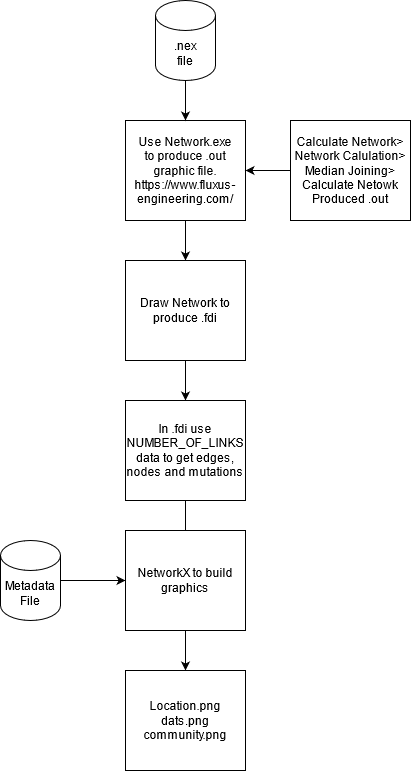

The diagram above was exported from draw.io. Its source (the exported page's mxGraphModel, read from the mxfile embedded in the PNG):
<mxGraphModel dx="1673" dy="1998" grid="1" gridSize="10" guides="1" tooltips="1" connect="1" arrows="1" fold="1" page="1" pageScale="1" pageWidth="850" pageHeight="1100" math="0" shadow="0">
  <root>
    <mxCell id="0" />
    <mxCell id="1" parent="0" />
    <mxCell id="8V15aj5bsOqFsoDOgxJ8-14" value="" style="edgeStyle=orthogonalEdgeStyle;rounded=0;orthogonalLoop=1;jettySize=auto;html=1;" edge="1" parent="1" source="8V15aj5bsOqFsoDOgxJ8-2" target="8V15aj5bsOqFsoDOgxJ8-4">
      <mxGeometry relative="1" as="geometry" />
    </mxCell>
    <mxCell id="8V15aj5bsOqFsoDOgxJ8-2" value="&lt;div&gt;Use Network.exe&lt;/div&gt;&lt;div&gt;to produce .out graphic file.&lt;br&gt;&lt;/div&gt;&lt;div&gt;https://www.fluxus-engineering.com/&lt;br&gt;&lt;/div&gt;" style="rounded=0;whiteSpace=wrap;html=1;" vertex="1" parent="1">
      <mxGeometry x="365" y="-940" width="120" height="100" as="geometry" />
    </mxCell>
    <mxCell id="8V15aj5bsOqFsoDOgxJ8-16" value="" style="edgeStyle=orthogonalEdgeStyle;rounded=0;orthogonalLoop=1;jettySize=auto;html=1;" edge="1" parent="1" source="8V15aj5bsOqFsoDOgxJ8-3" target="8V15aj5bsOqFsoDOgxJ8-2">
      <mxGeometry relative="1" as="geometry" />
    </mxCell>
    <mxCell id="8V15aj5bsOqFsoDOgxJ8-3" value="&lt;div&gt;Calculate Network&amp;gt;&lt;/div&gt;&lt;div&gt;Network Calulation&amp;gt;&lt;/div&gt;&lt;div&gt;Median Joining&amp;gt;&lt;/div&gt;&lt;div&gt;Calculate Netowk&lt;/div&gt;&lt;div&gt;Produced .out&lt;br&gt;&lt;/div&gt;" style="rounded=0;whiteSpace=wrap;html=1;" vertex="1" parent="1">
      <mxGeometry x="530" y="-940" width="120" height="100" as="geometry" />
    </mxCell>
    <mxCell id="8V15aj5bsOqFsoDOgxJ8-13" value="" style="edgeStyle=orthogonalEdgeStyle;rounded=0;orthogonalLoop=1;jettySize=auto;html=1;" edge="1" parent="1" source="8V15aj5bsOqFsoDOgxJ8-4" target="8V15aj5bsOqFsoDOgxJ8-8">
      <mxGeometry relative="1" as="geometry" />
    </mxCell>
    <mxCell id="8V15aj5bsOqFsoDOgxJ8-4" value="Draw Network to produce .fdi" style="rounded=0;whiteSpace=wrap;html=1;" vertex="1" parent="1">
      <mxGeometry x="365" y="-800" width="120" height="100" as="geometry" />
    </mxCell>
    <mxCell id="8V15aj5bsOqFsoDOgxJ8-15" value="" style="edgeStyle=orthogonalEdgeStyle;rounded=0;orthogonalLoop=1;jettySize=auto;html=1;" edge="1" parent="1" source="8V15aj5bsOqFsoDOgxJ8-5" target="8V15aj5bsOqFsoDOgxJ8-2">
      <mxGeometry relative="1" as="geometry" />
    </mxCell>
    <mxCell id="8V15aj5bsOqFsoDOgxJ8-5" value="&lt;div&gt;.nex&lt;/div&gt;&lt;div&gt;file&lt;br&gt;&lt;/div&gt;" style="shape=cylinder3;whiteSpace=wrap;html=1;boundedLbl=1;backgroundOutline=1;size=15;" vertex="1" parent="1">
      <mxGeometry x="395" y="-1060" width="60" height="80" as="geometry" />
    </mxCell>
    <mxCell id="8V15aj5bsOqFsoDOgxJ8-18" value="" style="edgeStyle=orthogonalEdgeStyle;rounded=0;orthogonalLoop=1;jettySize=auto;html=1;" edge="1" parent="1" source="8V15aj5bsOqFsoDOgxJ8-7" target="8V15aj5bsOqFsoDOgxJ8-17">
      <mxGeometry relative="1" as="geometry" />
    </mxCell>
    <mxCell id="8V15aj5bsOqFsoDOgxJ8-7" value="&lt;div&gt;Metadata&lt;/div&gt;&lt;div&gt;File&lt;br&gt;&lt;/div&gt;" style="shape=cylinder3;whiteSpace=wrap;html=1;boundedLbl=1;backgroundOutline=1;size=15;" vertex="1" parent="1">
      <mxGeometry x="240" y="-520" width="60" height="80" as="geometry" />
    </mxCell>
    <mxCell id="8V15aj5bsOqFsoDOgxJ8-12" value="" style="edgeStyle=orthogonalEdgeStyle;rounded=0;orthogonalLoop=1;jettySize=auto;html=1;" edge="1" parent="1" source="8V15aj5bsOqFsoDOgxJ8-8" target="8V15aj5bsOqFsoDOgxJ8-9">
      <mxGeometry relative="1" as="geometry" />
    </mxCell>
    <mxCell id="8V15aj5bsOqFsoDOgxJ8-8" value="&lt;div&gt;In .fdi use NUMBER_OF_LINKS&lt;/div&gt;&lt;div&gt;data to get edges, nodes and mutations&lt;br&gt;&lt;/div&gt;" style="rounded=0;whiteSpace=wrap;html=1;" vertex="1" parent="1">
      <mxGeometry x="365" y="-660" width="120" height="100" as="geometry" />
    </mxCell>
    <mxCell id="8V15aj5bsOqFsoDOgxJ8-9" value="&lt;div&gt;Location.png&lt;/div&gt;&lt;div&gt;dats.png&lt;/div&gt;&lt;div&gt;community.png&lt;/div&gt;" style="rounded=0;whiteSpace=wrap;html=1;" vertex="1" parent="1">
      <mxGeometry x="365" y="-390" width="120" height="100" as="geometry" />
    </mxCell>
    <mxCell id="8V15aj5bsOqFsoDOgxJ8-17" value="NetworkX to build graphics" style="rounded=0;whiteSpace=wrap;html=1;" vertex="1" parent="1">
      <mxGeometry x="365" y="-530" width="120" height="100" as="geometry" />
    </mxCell>
  </root>
</mxGraphModel>